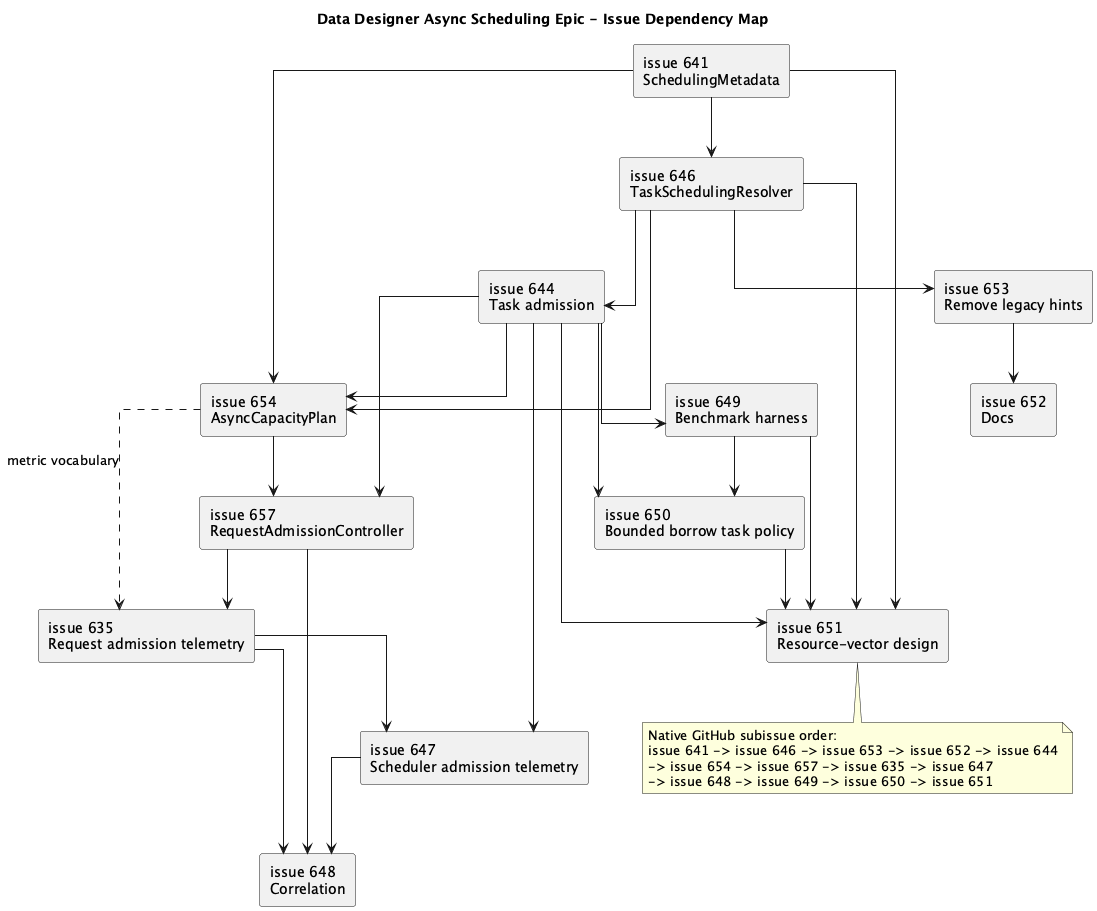

The diagram above was rendered by PlantUML. Its source (embedded in the PNG):
@startuml AsyncSchedulingEpicIssueMap
title Data Designer Async Scheduling Epic - Issue Dependency Map

skinparam componentStyle rectangle
skinparam shadowing false
skinparam linetype ortho

component "issue 641\nSchedulingMetadata" as I641
component "issue 646\nTaskSchedulingResolver" as I646
component "issue 653\nRemove legacy hints" as I653
component "issue 652\nDocs" as I652
component "issue 644\nTask admission" as I644
component "issue 654\nAsyncCapacityPlan" as I654
component "issue 657\nRequestAdmissionController" as I657
component "issue 635\nRequest admission telemetry" as I635
component "issue 647\nScheduler admission telemetry" as I647
component "issue 648\nCorrelation" as I648
component "issue 649\nBenchmark harness" as I649
component "issue 650\nBounded borrow task policy" as I650
component "issue 651\nResource-vector design" as I651

I641 --> I646
I646 --> I653
I653 --> I652
I646 --> I644
I641 --> I654
I646 --> I654
I644 --> I654
I654 --> I657
I644 --> I657
I657 --> I635
I654 ..> I635 : metric vocabulary
I644 --> I647
I635 --> I647
I657 --> I648
I635 --> I648
I647 --> I648
I644 --> I649
I649 --> I650
I644 --> I650
I641 --> I651
I646 --> I651
I644 --> I651
I649 --> I651
I650 --> I651

note bottom
  Native GitHub subissue order:
  issue 641 -> issue 646 -> issue 653 -> issue 652 -> issue 644
  -> issue 654 -> issue 657 -> issue 635 -> issue 647
  -> issue 648 -> issue 649 -> issue 650 -> issue 651
end note

@enduml